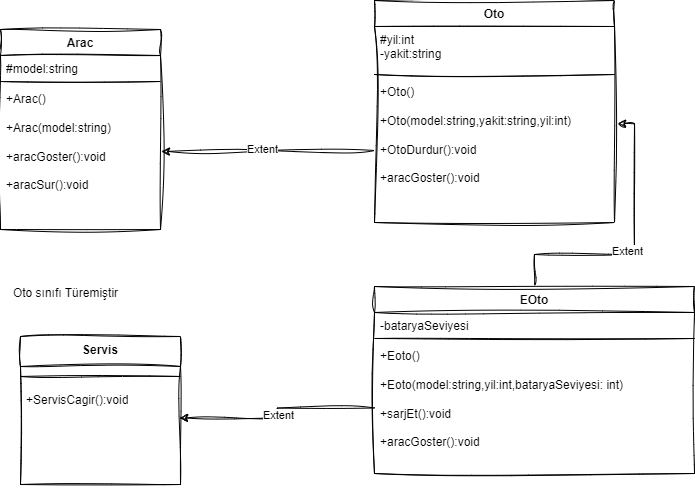

The diagram above was exported from draw.io. Its source (the exported page's mxGraphModel, read from the mxfile embedded in the PNG):
<mxGraphModel dx="1244" dy="520" grid="0" gridSize="10" guides="1" tooltips="1" connect="1" arrows="1" fold="1" page="1" pageScale="1" pageWidth="827" pageHeight="1169" background="#FFFFFF" math="0" shadow="0">
  <root>
    <mxCell id="0" />
    <mxCell id="1" parent="0" />
    <mxCell id="DQRySbmGDXncTGg5lof3-2" value="Arac" style="swimlane;fontStyle=1;align=center;verticalAlign=top;childLayout=stackLayout;horizontal=1;startSize=26;horizontalStack=0;resizeParent=1;resizeParentMax=0;resizeLast=0;collapsible=1;marginBottom=0;whiteSpace=wrap;html=1;sketch=1;curveFitting=1;jiggle=2;strokeWidth=1;" parent="1" vertex="1">
      <mxGeometry x="27" y="40" width="160" height="200" as="geometry" />
    </mxCell>
    <mxCell id="DQRySbmGDXncTGg5lof3-3" value="#model:string" style="text;strokeColor=none;fillColor=none;align=left;verticalAlign=top;spacingLeft=4;spacingRight=4;overflow=hidden;rotatable=0;points=[[0,0.5],[1,0.5]];portConstraint=eastwest;whiteSpace=wrap;html=1;sketch=1;curveFitting=1;jiggle=2;" parent="DQRySbmGDXncTGg5lof3-2" vertex="1">
      <mxGeometry y="26" width="160" height="22" as="geometry" />
    </mxCell>
    <mxCell id="DQRySbmGDXncTGg5lof3-4" value="" style="line;strokeWidth=1;fillColor=none;align=left;verticalAlign=middle;spacingTop=-1;spacingLeft=3;spacingRight=3;rotatable=0;labelPosition=right;points=[];portConstraint=eastwest;strokeColor=inherit;sketch=1;curveFitting=1;jiggle=2;" parent="DQRySbmGDXncTGg5lof3-2" vertex="1">
      <mxGeometry y="48" width="160" height="8" as="geometry" />
    </mxCell>
    <mxCell id="DQRySbmGDXncTGg5lof3-5" value="+Arac()&lt;br&gt;&lt;br&gt;+Arac(model:string)&lt;br&gt;&lt;br&gt;+aracGoster():void&lt;br&gt;&lt;br&gt;+aracSur():void" style="text;strokeColor=none;fillColor=none;align=left;verticalAlign=top;spacingLeft=4;spacingRight=4;overflow=hidden;rotatable=0;points=[[0,0.5],[1,0.5]];portConstraint=eastwest;whiteSpace=wrap;html=1;" parent="DQRySbmGDXncTGg5lof3-2" vertex="1">
      <mxGeometry y="56" width="160" height="144" as="geometry" />
    </mxCell>
    <mxCell id="DQRySbmGDXncTGg5lof3-21" value="Oto" style="swimlane;fontStyle=1;align=center;verticalAlign=top;childLayout=stackLayout;horizontal=1;startSize=26;horizontalStack=0;resizeParent=1;resizeParentMax=0;resizeLast=0;collapsible=1;marginBottom=0;whiteSpace=wrap;html=1;sketch=1;curveFitting=1;jiggle=2;strokeWidth=1;" parent="1" vertex="1">
      <mxGeometry x="401" y="11" width="240" height="222" as="geometry" />
    </mxCell>
    <mxCell id="DQRySbmGDXncTGg5lof3-22" value="#yil:int&lt;br&gt;-yakit:string" style="text;strokeColor=none;fillColor=none;align=left;verticalAlign=top;spacingLeft=4;spacingRight=4;overflow=hidden;rotatable=0;points=[[0,0.5],[1,0.5]];portConstraint=eastwest;whiteSpace=wrap;html=1;sketch=1;curveFitting=1;jiggle=2;" parent="DQRySbmGDXncTGg5lof3-21" vertex="1">
      <mxGeometry y="26" width="240" height="44" as="geometry" />
    </mxCell>
    <mxCell id="DQRySbmGDXncTGg5lof3-23" value="" style="line;strokeWidth=1;fillColor=none;align=left;verticalAlign=middle;spacingTop=-1;spacingLeft=3;spacingRight=3;rotatable=0;labelPosition=right;points=[];portConstraint=eastwest;strokeColor=inherit;sketch=1;curveFitting=1;jiggle=2;" parent="DQRySbmGDXncTGg5lof3-21" vertex="1">
      <mxGeometry y="70" width="240" height="8" as="geometry" />
    </mxCell>
    <mxCell id="DQRySbmGDXncTGg5lof3-24" value="+Oto()&lt;br&gt;&lt;br&gt;+Oto(model:string,yakit:string,yil:int)&lt;br&gt;&lt;br&gt;+OtoDurdur():void&lt;br&gt;&lt;br&gt;+aracGoster():void" style="text;strokeColor=none;fillColor=none;align=left;verticalAlign=top;spacingLeft=4;spacingRight=4;overflow=hidden;rotatable=0;points=[[0,0.5],[1,0.5]];portConstraint=eastwest;whiteSpace=wrap;html=1;" parent="DQRySbmGDXncTGg5lof3-21" vertex="1">
      <mxGeometry y="78" width="240" height="144" as="geometry" />
    </mxCell>
    <mxCell id="DQRySbmGDXncTGg5lof3-38" style="edgeStyle=orthogonalEdgeStyle;rounded=0;orthogonalLoop=1;jettySize=auto;html=1;entryX=1.013;entryY=0.313;entryDx=0;entryDy=0;entryPerimeter=0;sketch=1;curveFitting=1;jiggle=2;" parent="1" source="DQRySbmGDXncTGg5lof3-25" target="DQRySbmGDXncTGg5lof3-24" edge="1">
      <mxGeometry relative="1" as="geometry">
        <mxPoint x="747" y="107" as="targetPoint" />
      </mxGeometry>
    </mxCell>
    <mxCell id="DQRySbmGDXncTGg5lof3-39" value="Extent" style="edgeLabel;html=1;align=center;verticalAlign=middle;resizable=0;points=[];" parent="DQRySbmGDXncTGg5lof3-38" vertex="1" connectable="0">
      <mxGeometry x="-0.1127" y="4" relative="1" as="geometry">
        <mxPoint as="offset" />
      </mxGeometry>
    </mxCell>
    <mxCell id="DQRySbmGDXncTGg5lof3-25" value="EOto" style="swimlane;fontStyle=1;align=center;verticalAlign=top;childLayout=stackLayout;horizontal=1;startSize=26;horizontalStack=0;resizeParent=1;resizeParentMax=0;resizeLast=0;collapsible=1;marginBottom=0;whiteSpace=wrap;html=1;sketch=1;curveFitting=1;jiggle=2;strokeWidth=1;" parent="1" vertex="1">
      <mxGeometry x="401" y="297" width="320" height="187" as="geometry" />
    </mxCell>
    <mxCell id="DQRySbmGDXncTGg5lof3-26" value="-bataryaSeviyesi" style="text;strokeColor=none;fillColor=none;align=left;verticalAlign=top;spacingLeft=4;spacingRight=4;overflow=hidden;rotatable=0;points=[[0,0.5],[1,0.5]];portConstraint=eastwest;whiteSpace=wrap;html=1;sketch=1;curveFitting=1;jiggle=2;" parent="DQRySbmGDXncTGg5lof3-25" vertex="1">
      <mxGeometry y="26" width="320" height="22" as="geometry" />
    </mxCell>
    <mxCell id="DQRySbmGDXncTGg5lof3-27" value="" style="line;strokeWidth=1;fillColor=none;align=left;verticalAlign=middle;spacingTop=-1;spacingLeft=3;spacingRight=3;rotatable=0;labelPosition=right;points=[];portConstraint=eastwest;strokeColor=inherit;sketch=1;curveFitting=1;jiggle=2;" parent="DQRySbmGDXncTGg5lof3-25" vertex="1">
      <mxGeometry y="48" width="320" height="8" as="geometry" />
    </mxCell>
    <mxCell id="DQRySbmGDXncTGg5lof3-28" value="+Eoto()&lt;br&gt;&lt;br&gt;+Eoto(model:string,yil:int,bataryaSeviyesi: int)&lt;br&gt;&lt;br&gt;+sarjEt():void&lt;br&gt;&lt;br&gt;+aracGoster():void" style="text;strokeColor=none;fillColor=none;align=left;verticalAlign=top;spacingLeft=4;spacingRight=4;overflow=hidden;rotatable=0;points=[[0,0.5],[1,0.5]];portConstraint=eastwest;whiteSpace=wrap;html=1;" parent="DQRySbmGDXncTGg5lof3-25" vertex="1">
      <mxGeometry y="56" width="320" height="131" as="geometry" />
    </mxCell>
    <mxCell id="DQRySbmGDXncTGg5lof3-29" value="Servis" style="swimlane;fontStyle=1;align=center;verticalAlign=top;childLayout=stackLayout;horizontal=1;startSize=30;horizontalStack=0;resizeParent=1;resizeParentMax=0;resizeLast=0;collapsible=1;marginBottom=0;whiteSpace=wrap;html=1;sketch=1;curveFitting=1;jiggle=2;strokeWidth=1;" parent="1" vertex="1">
      <mxGeometry x="47" y="347" width="160" height="148" as="geometry" />
    </mxCell>
    <mxCell id="DQRySbmGDXncTGg5lof3-31" value="" style="line;strokeWidth=1;fillColor=none;align=left;verticalAlign=middle;spacingTop=-1;spacingLeft=3;spacingRight=3;rotatable=0;labelPosition=right;points=[];portConstraint=eastwest;strokeColor=inherit;sketch=1;curveFitting=1;jiggle=2;" parent="DQRySbmGDXncTGg5lof3-29" vertex="1">
      <mxGeometry y="30" width="160" height="20" as="geometry" />
    </mxCell>
    <mxCell id="DQRySbmGDXncTGg5lof3-32" value="+ServisCagir():void" style="text;strokeColor=none;fillColor=none;align=left;verticalAlign=top;spacingLeft=4;spacingRight=4;overflow=hidden;rotatable=0;points=[[0,0.5],[1,0.5]];portConstraint=eastwest;whiteSpace=wrap;html=1;" parent="DQRySbmGDXncTGg5lof3-29" vertex="1">
      <mxGeometry y="50" width="160" height="98" as="geometry" />
    </mxCell>
    <mxCell id="DQRySbmGDXncTGg5lof3-33" value="Oto sınıfı Türemiştir" style="text;html=1;align=center;verticalAlign=middle;resizable=0;points=[];autosize=1;strokeColor=none;fillColor=none;" parent="1" vertex="1">
      <mxGeometry x="27" y="289" width="130" height="30" as="geometry" />
    </mxCell>
    <mxCell id="DQRySbmGDXncTGg5lof3-35" style="edgeStyle=orthogonalEdgeStyle;rounded=0;orthogonalLoop=1;jettySize=auto;html=1;exitX=0;exitY=0.5;exitDx=0;exitDy=0;entryX=1.006;entryY=0.458;entryDx=0;entryDy=0;entryPerimeter=0;sketch=1;curveFitting=1;jiggle=2;" parent="1" source="DQRySbmGDXncTGg5lof3-24" target="DQRySbmGDXncTGg5lof3-5" edge="1">
      <mxGeometry relative="1" as="geometry" />
    </mxCell>
    <mxCell id="DQRySbmGDXncTGg5lof3-37" value="Extent" style="edgeLabel;html=1;align=center;verticalAlign=middle;resizable=0;points=[];" parent="DQRySbmGDXncTGg5lof3-35" vertex="1" connectable="0">
      <mxGeometry x="0.0599" y="-3" relative="1" as="geometry">
        <mxPoint as="offset" />
      </mxGeometry>
    </mxCell>
    <mxCell id="DQRySbmGDXncTGg5lof3-40" style="edgeStyle=orthogonalEdgeStyle;rounded=0;orthogonalLoop=1;jettySize=auto;html=1;exitX=0;exitY=0.5;exitDx=0;exitDy=0;entryX=0.994;entryY=0.321;entryDx=0;entryDy=0;entryPerimeter=0;sketch=1;curveFitting=1;jiggle=2;" parent="1" source="DQRySbmGDXncTGg5lof3-28" target="DQRySbmGDXncTGg5lof3-32" edge="1">
      <mxGeometry relative="1" as="geometry" />
    </mxCell>
    <mxCell id="DQRySbmGDXncTGg5lof3-41" value="Extent" style="edgeLabel;html=1;align=center;verticalAlign=middle;resizable=0;points=[];" parent="DQRySbmGDXncTGg5lof3-40" vertex="1" connectable="0">
      <mxGeometry x="0.0437" y="-3" relative="1" as="geometry">
        <mxPoint as="offset" />
      </mxGeometry>
    </mxCell>
  </root>
</mxGraphModel>